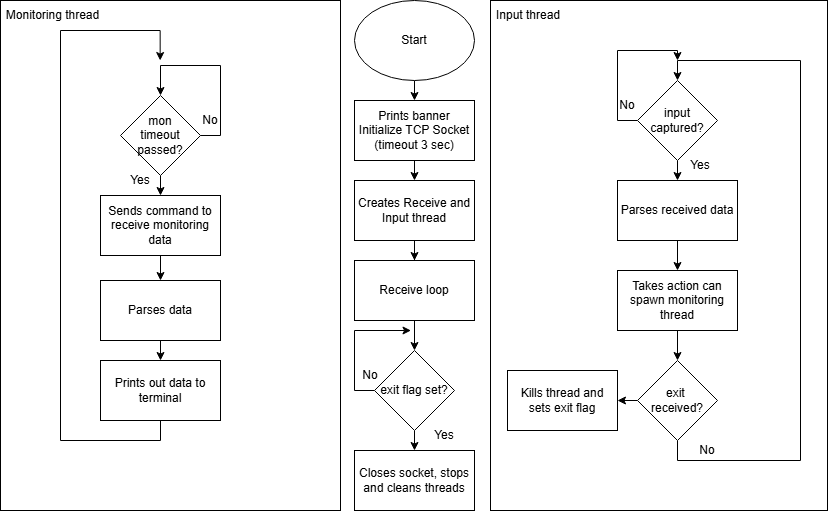

The diagram above was exported from draw.io. Its source (the exported page's mxGraphModel, read from the mxfile embedded in the PNG):
<mxGraphModel dx="1182" dy="695" grid="1" gridSize="10" guides="1" tooltips="1" connect="1" arrows="1" fold="1" page="1" pageScale="1" pageWidth="827" pageHeight="1169" math="0" shadow="0">
  <root>
    <mxCell id="0" />
    <mxCell id="1" parent="0" />
    <mxCell id="0yZVs_pOCIj4PwXCodFh-7" style="edgeStyle=orthogonalEdgeStyle;rounded=0;orthogonalLoop=1;jettySize=auto;html=1;exitX=0.5;exitY=1;exitDx=0;exitDy=0;entryX=0.5;entryY=0;entryDx=0;entryDy=0;" parent="1" source="0yZVs_pOCIj4PwXCodFh-1" target="0yZVs_pOCIj4PwXCodFh-2" edge="1">
      <mxGeometry relative="1" as="geometry" />
    </mxCell>
    <mxCell id="0yZVs_pOCIj4PwXCodFh-1" value="Start" style="ellipse;whiteSpace=wrap;html=1;" parent="1" vertex="1">
      <mxGeometry x="354" width="120" height="80" as="geometry" />
    </mxCell>
    <mxCell id="0yZVs_pOCIj4PwXCodFh-8" style="edgeStyle=orthogonalEdgeStyle;rounded=0;orthogonalLoop=1;jettySize=auto;html=1;exitX=0.5;exitY=1;exitDx=0;exitDy=0;entryX=0.5;entryY=0;entryDx=0;entryDy=0;" parent="1" source="0yZVs_pOCIj4PwXCodFh-2" target="0yZVs_pOCIj4PwXCodFh-3" edge="1">
      <mxGeometry relative="1" as="geometry" />
    </mxCell>
    <mxCell id="0yZVs_pOCIj4PwXCodFh-2" value="Prints banner&lt;div&gt;Initialize TCP Socket&lt;div&gt;(timeout 3 sec)&lt;/div&gt;&lt;/div&gt;" style="rounded=0;whiteSpace=wrap;html=1;" parent="1" vertex="1">
      <mxGeometry x="354" y="100" width="120" height="60" as="geometry" />
    </mxCell>
    <mxCell id="0yZVs_pOCIj4PwXCodFh-45" value="" style="rounded=0;whiteSpace=wrap;html=1;" parent="1" vertex="1">
      <mxGeometry width="340" height="510" as="geometry" />
    </mxCell>
    <mxCell id="9fA1fXQxbj0OaZpaLC2Y-4" style="edgeStyle=orthogonalEdgeStyle;rounded=0;orthogonalLoop=1;jettySize=auto;html=1;exitX=0.5;exitY=1;exitDx=0;exitDy=0;entryX=0.5;entryY=0;entryDx=0;entryDy=0;" edge="1" parent="1" target="0yZVs_pOCIj4PwXCodFh-64">
      <mxGeometry relative="1" as="geometry">
        <mxPoint x="414" y="320" as="sourcePoint" />
      </mxGeometry>
    </mxCell>
    <mxCell id="9fA1fXQxbj0OaZpaLC2Y-12" value="" style="edgeStyle=orthogonalEdgeStyle;rounded=0;orthogonalLoop=1;jettySize=auto;html=1;" edge="1" parent="1" source="0yZVs_pOCIj4PwXCodFh-3" target="9fA1fXQxbj0OaZpaLC2Y-11">
      <mxGeometry relative="1" as="geometry" />
    </mxCell>
    <mxCell id="0yZVs_pOCIj4PwXCodFh-3" value="Creates Receive and Input thread" style="rounded=0;whiteSpace=wrap;html=1;" parent="1" vertex="1">
      <mxGeometry x="354" y="180" width="120" height="60" as="geometry" />
    </mxCell>
    <mxCell id="0yZVs_pOCIj4PwXCodFh-50" value="" style="rounded=0;whiteSpace=wrap;html=1;" parent="1" vertex="1">
      <mxGeometry x="490" width="337" height="510" as="geometry" />
    </mxCell>
    <mxCell id="9fA1fXQxbj0OaZpaLC2Y-23" style="edgeStyle=orthogonalEdgeStyle;rounded=0;orthogonalLoop=1;jettySize=auto;html=1;exitX=0.5;exitY=1;exitDx=0;exitDy=0;" edge="1" parent="1" source="0yZVs_pOCIj4PwXCodFh-6" target="9fA1fXQxbj0OaZpaLC2Y-20">
      <mxGeometry relative="1" as="geometry" />
    </mxCell>
    <mxCell id="0yZVs_pOCIj4PwXCodFh-6" value="Sends command to receive monitoring data" style="rounded=0;whiteSpace=wrap;html=1;" parent="1" vertex="1">
      <mxGeometry x="100" y="195" width="120" height="60" as="geometry" />
    </mxCell>
    <mxCell id="0yZVs_pOCIj4PwXCodFh-17" style="edgeStyle=orthogonalEdgeStyle;rounded=0;orthogonalLoop=1;jettySize=auto;html=1;exitX=0.5;exitY=1;exitDx=0;exitDy=0;entryX=0.5;entryY=0;entryDx=0;entryDy=0;" parent="1" source="0yZVs_pOCIj4PwXCodFh-16" target="0yZVs_pOCIj4PwXCodFh-6" edge="1">
      <mxGeometry relative="1" as="geometry" />
    </mxCell>
    <mxCell id="0yZVs_pOCIj4PwXCodFh-16" value="mon&lt;div&gt;timeout &lt;span style=&quot;background-color: transparent; color: light-dark(rgb(0, 0, 0), rgb(255, 255, 255));&quot;&gt;passed?&lt;/span&gt;&lt;/div&gt;" style="rhombus;whiteSpace=wrap;html=1;" parent="1" vertex="1">
      <mxGeometry x="120" y="95" width="80" height="80" as="geometry" />
    </mxCell>
    <mxCell id="0yZVs_pOCIj4PwXCodFh-21" value="Closes socket, stops and cleans threads" style="rounded=0;whiteSpace=wrap;html=1;" parent="1" vertex="1">
      <mxGeometry x="354" y="450" width="120" height="60" as="geometry" />
    </mxCell>
    <mxCell id="0yZVs_pOCIj4PwXCodFh-41" style="edgeStyle=orthogonalEdgeStyle;rounded=0;orthogonalLoop=1;jettySize=auto;html=1;exitX=0.5;exitY=1;exitDx=0;exitDy=0;entryX=0.5;entryY=0;entryDx=0;entryDy=0;" parent="1" source="0yZVs_pOCIj4PwXCodFh-22" target="0yZVs_pOCIj4PwXCodFh-33" edge="1">
      <mxGeometry relative="1" as="geometry">
        <mxPoint x="676.9999999999998" y="370" as="targetPoint" />
        <Array as="points">
          <mxPoint x="677" y="460" />
          <mxPoint x="800" y="460" />
          <mxPoint x="800" y="60" />
          <mxPoint x="677" y="60" />
        </Array>
      </mxGeometry>
    </mxCell>
    <mxCell id="0yZVs_pOCIj4PwXCodFh-63" style="edgeStyle=orthogonalEdgeStyle;rounded=0;orthogonalLoop=1;jettySize=auto;html=1;exitX=0;exitY=0.5;exitDx=0;exitDy=0;entryX=1;entryY=0.5;entryDx=0;entryDy=0;" parent="1" source="0yZVs_pOCIj4PwXCodFh-22" target="0yZVs_pOCIj4PwXCodFh-62" edge="1">
      <mxGeometry relative="1" as="geometry" />
    </mxCell>
    <mxCell id="0yZVs_pOCIj4PwXCodFh-22" value="exit&amp;nbsp;&lt;div&gt;r&lt;span style=&quot;background-color: transparent; color: light-dark(rgb(0, 0, 0), rgb(255, 255, 255));&quot;&gt;eceived?&lt;/span&gt;&lt;/div&gt;" style="rhombus;whiteSpace=wrap;html=1;" parent="1" vertex="1">
      <mxGeometry x="637" y="360" width="80" height="80" as="geometry" />
    </mxCell>
    <mxCell id="0yZVs_pOCIj4PwXCodFh-28" value="No" style="text;html=1;align=center;verticalAlign=middle;whiteSpace=wrap;rounded=0;" parent="1" vertex="1">
      <mxGeometry x="180" y="105" width="60" height="30" as="geometry" />
    </mxCell>
    <mxCell id="0yZVs_pOCIj4PwXCodFh-29" value="No" style="text;html=1;align=center;verticalAlign=middle;whiteSpace=wrap;rounded=0;" parent="1" vertex="1">
      <mxGeometry x="677" y="440" width="60" height="20" as="geometry" />
    </mxCell>
    <mxCell id="0yZVs_pOCIj4PwXCodFh-30" value="Yes" style="text;html=1;align=center;verticalAlign=middle;whiteSpace=wrap;rounded=0;" parent="1" vertex="1">
      <mxGeometry x="110" y="165" width="60" height="30" as="geometry" />
    </mxCell>
    <mxCell id="0yZVs_pOCIj4PwXCodFh-37" style="edgeStyle=orthogonalEdgeStyle;rounded=0;orthogonalLoop=1;jettySize=auto;html=1;exitX=0;exitY=0.5;exitDx=0;exitDy=0;" parent="1" source="0yZVs_pOCIj4PwXCodFh-33" edge="1">
      <mxGeometry relative="1" as="geometry">
        <mxPoint x="677" y="60" as="targetPoint" />
        <Array as="points">
          <mxPoint x="617" y="120" />
          <mxPoint x="617" y="50" />
        </Array>
      </mxGeometry>
    </mxCell>
    <mxCell id="9fA1fXQxbj0OaZpaLC2Y-16" style="edgeStyle=orthogonalEdgeStyle;rounded=0;orthogonalLoop=1;jettySize=auto;html=1;exitX=0.5;exitY=1;exitDx=0;exitDy=0;entryX=0.5;entryY=0;entryDx=0;entryDy=0;" edge="1" parent="1" source="0yZVs_pOCIj4PwXCodFh-33" target="9fA1fXQxbj0OaZpaLC2Y-15">
      <mxGeometry relative="1" as="geometry" />
    </mxCell>
    <mxCell id="0yZVs_pOCIj4PwXCodFh-33" value="input captured?" style="rhombus;whiteSpace=wrap;html=1;" parent="1" vertex="1">
      <mxGeometry x="637" y="80" width="80" height="80" as="geometry" />
    </mxCell>
    <mxCell id="0yZVs_pOCIj4PwXCodFh-36" value="Yes" style="text;html=1;align=center;verticalAlign=middle;whiteSpace=wrap;rounded=0;" parent="1" vertex="1">
      <mxGeometry x="670" y="150" width="60" height="30" as="geometry" />
    </mxCell>
    <mxCell id="0yZVs_pOCIj4PwXCodFh-38" value="No" style="text;html=1;align=center;verticalAlign=middle;whiteSpace=wrap;rounded=0;" parent="1" vertex="1">
      <mxGeometry x="597" y="90" width="60" height="30" as="geometry" />
    </mxCell>
    <mxCell id="0yZVs_pOCIj4PwXCodFh-47" style="edgeStyle=orthogonalEdgeStyle;rounded=0;orthogonalLoop=1;jettySize=auto;html=1;exitX=1;exitY=0.5;exitDx=0;exitDy=0;entryX=0.5;entryY=0;entryDx=0;entryDy=0;" parent="1" source="0yZVs_pOCIj4PwXCodFh-16" target="0yZVs_pOCIj4PwXCodFh-16" edge="1">
      <mxGeometry relative="1" as="geometry">
        <Array as="points">
          <mxPoint x="220" y="135" />
          <mxPoint x="220" y="65" />
          <mxPoint x="160" y="65" />
        </Array>
      </mxGeometry>
    </mxCell>
    <mxCell id="0yZVs_pOCIj4PwXCodFh-49" value="Monitoring thread" style="text;html=1;align=center;verticalAlign=middle;whiteSpace=wrap;rounded=0;" parent="1" vertex="1">
      <mxGeometry width="105" height="30" as="geometry" />
    </mxCell>
    <mxCell id="0yZVs_pOCIj4PwXCodFh-58" value="Input thread" style="text;html=1;align=center;verticalAlign=middle;whiteSpace=wrap;rounded=0;" parent="1" vertex="1">
      <mxGeometry x="490" width="76" height="30" as="geometry" />
    </mxCell>
    <mxCell id="0yZVs_pOCIj4PwXCodFh-62" value="Kills thread and sets exit flag" style="rounded=0;whiteSpace=wrap;html=1;" parent="1" vertex="1">
      <mxGeometry x="507" y="370" width="110" height="60" as="geometry" />
    </mxCell>
    <mxCell id="0yZVs_pOCIj4PwXCodFh-66" style="edgeStyle=orthogonalEdgeStyle;rounded=0;orthogonalLoop=1;jettySize=auto;html=1;exitX=0.5;exitY=1;exitDx=0;exitDy=0;entryX=0.5;entryY=0;entryDx=0;entryDy=0;" parent="1" source="0yZVs_pOCIj4PwXCodFh-64" target="0yZVs_pOCIj4PwXCodFh-21" edge="1">
      <mxGeometry relative="1" as="geometry" />
    </mxCell>
    <mxCell id="9fA1fXQxbj0OaZpaLC2Y-5" style="edgeStyle=orthogonalEdgeStyle;rounded=0;orthogonalLoop=1;jettySize=auto;html=1;exitX=0;exitY=0.5;exitDx=0;exitDy=0;" edge="1" parent="1" source="0yZVs_pOCIj4PwXCodFh-64">
      <mxGeometry relative="1" as="geometry">
        <mxPoint x="410" y="330" as="targetPoint" />
      </mxGeometry>
    </mxCell>
    <mxCell id="0yZVs_pOCIj4PwXCodFh-64" value="exit flag set?" style="rhombus;whiteSpace=wrap;html=1;" parent="1" vertex="1">
      <mxGeometry x="374" y="350" width="80" height="80" as="geometry" />
    </mxCell>
    <mxCell id="0yZVs_pOCIj4PwXCodFh-67" value="Yes" style="text;html=1;align=center;verticalAlign=middle;whiteSpace=wrap;rounded=0;" parent="1" vertex="1">
      <mxGeometry x="414" y="420" width="60" height="30" as="geometry" />
    </mxCell>
    <mxCell id="0yZVs_pOCIj4PwXCodFh-69" value="No" style="text;html=1;align=center;verticalAlign=middle;whiteSpace=wrap;rounded=0;" parent="1" vertex="1">
      <mxGeometry x="340" y="360" width="60" height="30" as="geometry" />
    </mxCell>
    <mxCell id="9fA1fXQxbj0OaZpaLC2Y-11" value="Receive loop" style="whiteSpace=wrap;html=1;rounded=0;" vertex="1" parent="1">
      <mxGeometry x="354" y="260" width="120" height="60" as="geometry" />
    </mxCell>
    <mxCell id="9fA1fXQxbj0OaZpaLC2Y-18" style="edgeStyle=orthogonalEdgeStyle;rounded=0;orthogonalLoop=1;jettySize=auto;html=1;exitX=0.5;exitY=1;exitDx=0;exitDy=0;entryX=0.5;entryY=0;entryDx=0;entryDy=0;" edge="1" parent="1" source="9fA1fXQxbj0OaZpaLC2Y-15" target="9fA1fXQxbj0OaZpaLC2Y-17">
      <mxGeometry relative="1" as="geometry" />
    </mxCell>
    <mxCell id="9fA1fXQxbj0OaZpaLC2Y-15" value="Parses received data" style="rounded=0;whiteSpace=wrap;html=1;" vertex="1" parent="1">
      <mxGeometry x="617" y="180" width="120" height="60" as="geometry" />
    </mxCell>
    <mxCell id="9fA1fXQxbj0OaZpaLC2Y-19" style="edgeStyle=orthogonalEdgeStyle;rounded=0;orthogonalLoop=1;jettySize=auto;html=1;exitX=0.5;exitY=1;exitDx=0;exitDy=0;entryX=0.5;entryY=0;entryDx=0;entryDy=0;" edge="1" parent="1" source="9fA1fXQxbj0OaZpaLC2Y-17" target="0yZVs_pOCIj4PwXCodFh-22">
      <mxGeometry relative="1" as="geometry" />
    </mxCell>
    <mxCell id="9fA1fXQxbj0OaZpaLC2Y-17" value="Takes action can spawn monitoring thread" style="rounded=0;whiteSpace=wrap;html=1;" vertex="1" parent="1">
      <mxGeometry x="617" y="270" width="120" height="60" as="geometry" />
    </mxCell>
    <mxCell id="9fA1fXQxbj0OaZpaLC2Y-22" style="edgeStyle=orthogonalEdgeStyle;rounded=0;orthogonalLoop=1;jettySize=auto;html=1;exitX=0.5;exitY=1;exitDx=0;exitDy=0;entryX=0.5;entryY=0;entryDx=0;entryDy=0;" edge="1" parent="1" source="9fA1fXQxbj0OaZpaLC2Y-20" target="9fA1fXQxbj0OaZpaLC2Y-21">
      <mxGeometry relative="1" as="geometry" />
    </mxCell>
    <mxCell id="9fA1fXQxbj0OaZpaLC2Y-20" value="Parses data" style="rounded=0;whiteSpace=wrap;html=1;" vertex="1" parent="1">
      <mxGeometry x="100" y="280" width="120" height="60" as="geometry" />
    </mxCell>
    <mxCell id="9fA1fXQxbj0OaZpaLC2Y-24" style="edgeStyle=orthogonalEdgeStyle;rounded=0;orthogonalLoop=1;jettySize=auto;html=1;exitX=0.5;exitY=1;exitDx=0;exitDy=0;" edge="1" parent="1" source="9fA1fXQxbj0OaZpaLC2Y-21">
      <mxGeometry relative="1" as="geometry">
        <mxPoint x="159.66666666666674" y="60" as="targetPoint" />
        <Array as="points">
          <mxPoint x="160" y="440" />
          <mxPoint x="60" y="440" />
          <mxPoint x="60" y="30" />
          <mxPoint x="160" y="30" />
        </Array>
      </mxGeometry>
    </mxCell>
    <mxCell id="9fA1fXQxbj0OaZpaLC2Y-21" value="Prints out data to terminal" style="rounded=0;whiteSpace=wrap;html=1;" vertex="1" parent="1">
      <mxGeometry x="100" y="360" width="120" height="60" as="geometry" />
    </mxCell>
  </root>
</mxGraphModel>